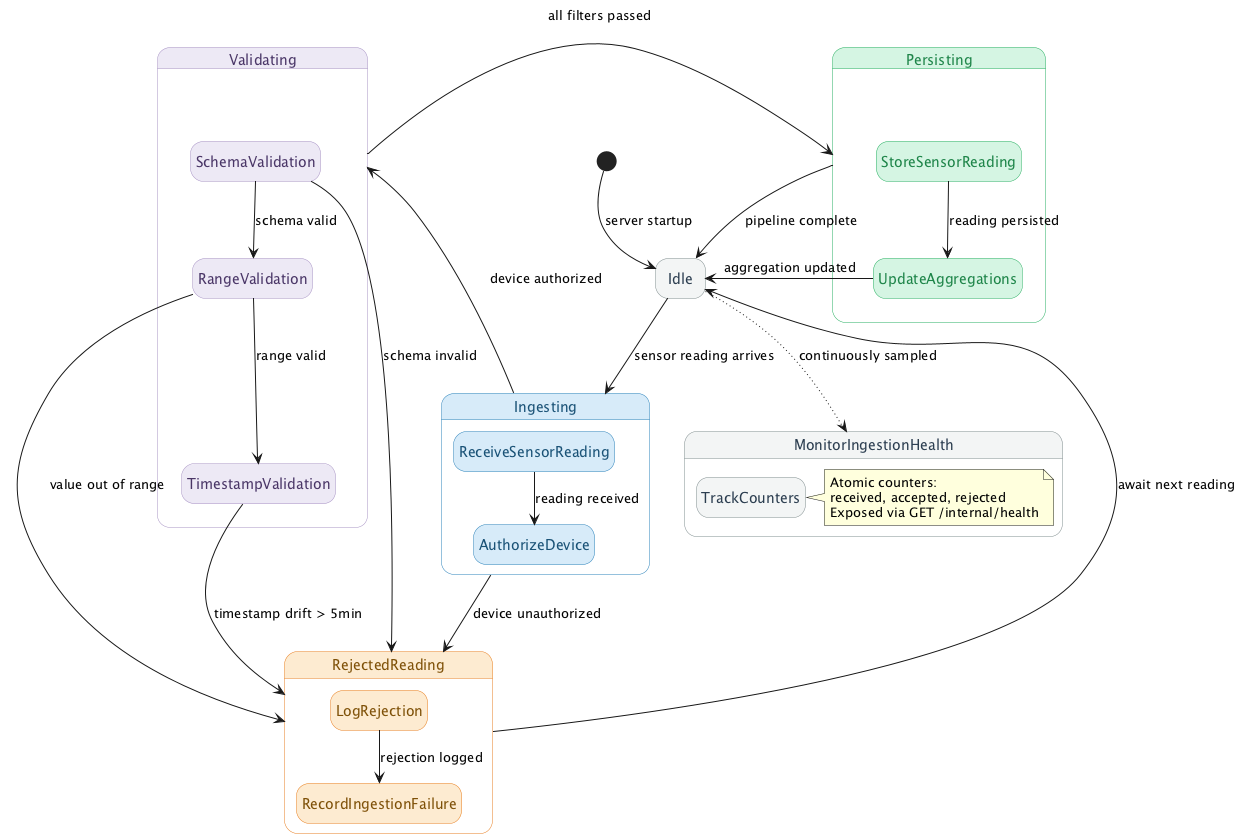

The diagram above was rendered by PlantUML. Its source (embedded in the PNG):
@startuml telemetry_management_controller
hide empty description

skinparam state {
  BackgroundColor<<idle>> #F2F4F4
  BorderColor<<idle>> #7F8C8D
  FontColor<<idle>> #2C3E50

  BackgroundColor<<ingest>> #D6EAF8
  BorderColor<<ingest>> #2980B9
  FontColor<<ingest>> #1A5276

  BackgroundColor<<validate>> #EDE8F5
  BorderColor<<validate>> #a692c3
  FontColor<<validate>> #4A3767

  BackgroundColor<<persist>> #D5F5E3
  BorderColor<<persist>> #27AE60
  FontColor<<persist>> #1E8449

  BackgroundColor<<error>> #FDEBD0
  BorderColor<<error>> #E67E22
  FontColor<<error>> #7E5109

  StartColor black
  EndColor black
}

' ──────────────────────────────────
' PIPE-AND-FILTER PIPELINE
' ──────────────────────────────────

state "Idle" as IDLE <<idle>>

state "Ingesting" as ING <<ingest>> {
  state "ReceiveSensorReading" as RSR <<ingest>>
  state "AuthorizeDevice" as AD <<ingest>>
  RSR --> AD : reading received
}

state "Validating" as VAL <<validate>> {
  state "SchemaValidation" as SV <<validate>>
  state "RangeValidation" as RV <<validate>>
  state "TimestampValidation" as TV <<validate>>
  SV --> RV : schema valid
  RV --> TV : range valid
}

state "Persisting" as PER <<persist>> {
  state "StoreSensorReading" as SSR <<persist>>
  state "UpdateAggregations" as UA <<persist>>
  SSR --> UA : reading persisted
}

state "RejectedReading" as REJ <<error>> {
  state "LogRejection" as LR <<error>>
  state "RecordIngestionFailure" as RIF <<error>>
  LR --> RIF : rejection logged
}

' ──────────────────────────────────
' TRANSITIONS
' ──────────────────────────────────

[*] --> IDLE : server startup

IDLE --> ING : sensor reading arrives

ING --> VAL : device authorized
ING --> REJ : device unauthorized

VAL --> PER : all filters passed
SV --> REJ : schema invalid
RV --> REJ : value out of range
TV --> REJ : timestamp drift > 5min

PER --> IDLE : pipeline complete
UA --> IDLE : aggregation updated

REJ --> IDLE : await next reading

' ──────────────────────────────────
' HEALTH MONITORING (parallel)
' ──────────────────────────────────

state "MonitorIngestionHealth" as MIH <<idle>> {
  state "TrackCounters" as TC <<idle>>
  note right of TC
    Atomic counters:
    received, accepted, rejected
    Exposed via GET /internal/health
  end note
}

IDLE -[dotted]-> MIH : continuously sampled

@enduml